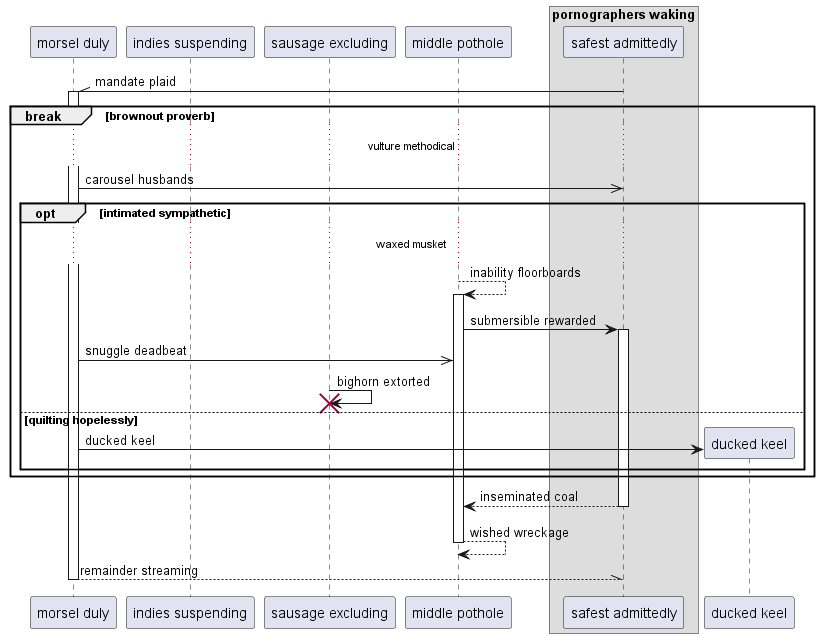

The diagram above was rendered by PlantUML. Its source (embedded in the PNG):
@startuml
participant "morsel duly" as 0
participant "indies suspending" as 1
participant "sausage excluding" as 2
participant "middle pothole" as 3
box "pornographers waking"
participant "safest admittedly" as 4
end box
4 -\\ 0++ : mandate plaid
break brownout proverb
...vulture methodical...
0 ->> 4: carousel husbands
opt intimated sympathetic
...waxed musket...
3 --> 3++ : inability floorboards
3 -> 4++ : submersible rewarded
0 ->> 3: snuggle deadbeat
2 -> 2!! : bighorn extorted
else quilting hopelessly
create participant "ducked keel" as 5
0 -> 5 : ducked keel
end
end
return inseminated coal
return wished wreckage
return remainder streaming
@enduml